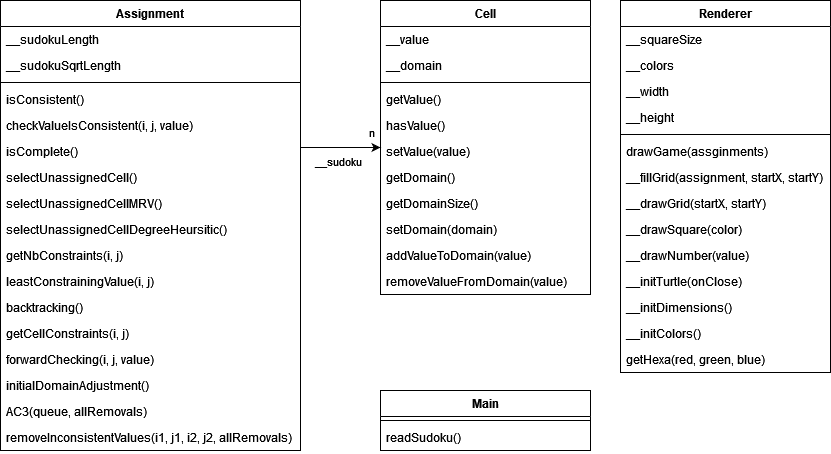

The diagram above was exported from draw.io. Its source (the exported page's mxGraphModel, read from the mxfile embedded in the PNG):
<mxGraphModel dx="1038" dy="536" grid="1" gridSize="10" guides="1" tooltips="1" connect="1" arrows="1" fold="1" page="1" pageScale="1" pageWidth="827" pageHeight="1169" math="0" shadow="0">
  <root>
    <mxCell id="0" />
    <mxCell id="1" parent="0" />
    <mxCell id="5FbcoR3uGBU3Z3rOnzQm-1" value="Assignment" style="swimlane;fontStyle=1;align=center;verticalAlign=top;childLayout=stackLayout;horizontal=1;startSize=26;horizontalStack=0;resizeParent=1;resizeParentMax=0;resizeLast=0;collapsible=1;marginBottom=0;fillColor=default;strokeColor=default;fontColor=default;" parent="1" vertex="1">
      <mxGeometry x="110" y="140" width="300" height="450" as="geometry" />
    </mxCell>
    <mxCell id="5FbcoR3uGBU3Z3rOnzQm-15" value="__sudokuLength" style="text;strokeColor=none;fillColor=none;align=left;verticalAlign=top;spacingLeft=4;spacingRight=4;overflow=hidden;rotatable=0;points=[[0,0.5],[1,0.5]];portConstraint=eastwest;fontColor=default;" parent="5FbcoR3uGBU3Z3rOnzQm-1" vertex="1">
      <mxGeometry y="26" width="300" height="26" as="geometry" />
    </mxCell>
    <mxCell id="5FbcoR3uGBU3Z3rOnzQm-16" value="__sudokuSqrtLength" style="text;strokeColor=none;fillColor=none;align=left;verticalAlign=top;spacingLeft=4;spacingRight=4;overflow=hidden;rotatable=0;points=[[0,0.5],[1,0.5]];portConstraint=eastwest;fontColor=default;" parent="5FbcoR3uGBU3Z3rOnzQm-1" vertex="1">
      <mxGeometry y="52" width="300" height="26" as="geometry" />
    </mxCell>
    <mxCell id="5FbcoR3uGBU3Z3rOnzQm-3" value="" style="line;strokeWidth=1;fillColor=none;align=left;verticalAlign=middle;spacingTop=-1;spacingLeft=3;spacingRight=3;rotatable=0;labelPosition=right;points=[];portConstraint=eastwest;" parent="5FbcoR3uGBU3Z3rOnzQm-1" vertex="1">
      <mxGeometry y="78" width="300" height="8" as="geometry" />
    </mxCell>
    <mxCell id="5FbcoR3uGBU3Z3rOnzQm-4" value="isConsistent()" style="text;strokeColor=none;fillColor=none;align=left;verticalAlign=top;spacingLeft=4;spacingRight=4;overflow=hidden;rotatable=0;points=[[0,0.5],[1,0.5]];portConstraint=eastwest;fontColor=default;" parent="5FbcoR3uGBU3Z3rOnzQm-1" vertex="1">
      <mxGeometry y="86" width="300" height="26" as="geometry" />
    </mxCell>
    <mxCell id="5FbcoR3uGBU3Z3rOnzQm-17" value="checkValueIsConsistent(i, j, value)" style="text;strokeColor=none;fillColor=none;align=left;verticalAlign=top;spacingLeft=4;spacingRight=4;overflow=hidden;rotatable=0;points=[[0,0.5],[1,0.5]];portConstraint=eastwest;fontColor=default;" parent="5FbcoR3uGBU3Z3rOnzQm-1" vertex="1">
      <mxGeometry y="112" width="300" height="26" as="geometry" />
    </mxCell>
    <mxCell id="5FbcoR3uGBU3Z3rOnzQm-5" value="isComplete()" style="text;strokeColor=none;fillColor=none;align=left;verticalAlign=top;spacingLeft=4;spacingRight=4;overflow=hidden;rotatable=0;points=[[0,0.5],[1,0.5]];portConstraint=eastwest;fontColor=default;" parent="5FbcoR3uGBU3Z3rOnzQm-1" vertex="1">
      <mxGeometry y="138" width="300" height="26" as="geometry" />
    </mxCell>
    <mxCell id="5FbcoR3uGBU3Z3rOnzQm-6" value="selectUnassignedCell()" style="text;strokeColor=none;fillColor=none;align=left;verticalAlign=top;spacingLeft=4;spacingRight=4;overflow=hidden;rotatable=0;points=[[0,0.5],[1,0.5]];portConstraint=eastwest;fontColor=default;" parent="5FbcoR3uGBU3Z3rOnzQm-1" vertex="1">
      <mxGeometry y="164" width="300" height="26" as="geometry" />
    </mxCell>
    <mxCell id="5FbcoR3uGBU3Z3rOnzQm-18" value="selectUnassignedCellMRV()" style="text;strokeColor=none;fillColor=none;align=left;verticalAlign=top;spacingLeft=4;spacingRight=4;overflow=hidden;rotatable=0;points=[[0,0.5],[1,0.5]];portConstraint=eastwest;fontColor=default;" parent="5FbcoR3uGBU3Z3rOnzQm-1" vertex="1">
      <mxGeometry y="190" width="300" height="26" as="geometry" />
    </mxCell>
    <mxCell id="5FbcoR3uGBU3Z3rOnzQm-19" value="selectUnassignedCellDegreeHeursitic()" style="text;strokeColor=none;fillColor=none;align=left;verticalAlign=top;spacingLeft=4;spacingRight=4;overflow=hidden;rotatable=0;points=[[0,0.5],[1,0.5]];portConstraint=eastwest;fontColor=default;" parent="5FbcoR3uGBU3Z3rOnzQm-1" vertex="1">
      <mxGeometry y="216" width="300" height="26" as="geometry" />
    </mxCell>
    <mxCell id="Z9hJNvkm0Ijrt2eTl0rk-3" value="getNbConstraints(i, j)" style="text;strokeColor=none;fillColor=none;align=left;verticalAlign=top;spacingLeft=4;spacingRight=4;overflow=hidden;rotatable=0;points=[[0,0.5],[1,0.5]];portConstraint=eastwest;fontColor=default;" parent="5FbcoR3uGBU3Z3rOnzQm-1" vertex="1">
      <mxGeometry y="242" width="300" height="26" as="geometry" />
    </mxCell>
    <mxCell id="5FbcoR3uGBU3Z3rOnzQm-20" value="leastConstrainingValue(i, j)" style="text;strokeColor=none;fillColor=none;align=left;verticalAlign=top;spacingLeft=4;spacingRight=4;overflow=hidden;rotatable=0;points=[[0,0.5],[1,0.5]];portConstraint=eastwest;fontColor=default;" parent="5FbcoR3uGBU3Z3rOnzQm-1" vertex="1">
      <mxGeometry y="268" width="300" height="26" as="geometry" />
    </mxCell>
    <mxCell id="5FbcoR3uGBU3Z3rOnzQm-21" value="backtracking()" style="text;strokeColor=none;fillColor=none;align=left;verticalAlign=top;spacingLeft=4;spacingRight=4;overflow=hidden;rotatable=0;points=[[0,0.5],[1,0.5]];portConstraint=eastwest;fontColor=default;" parent="5FbcoR3uGBU3Z3rOnzQm-1" vertex="1">
      <mxGeometry y="294" width="300" height="26" as="geometry" />
    </mxCell>
    <mxCell id="5FbcoR3uGBU3Z3rOnzQm-22" value="getCellConstraints(i, j)" style="text;strokeColor=none;fillColor=none;align=left;verticalAlign=top;spacingLeft=4;spacingRight=4;overflow=hidden;rotatable=0;points=[[0,0.5],[1,0.5]];portConstraint=eastwest;fontColor=default;" parent="5FbcoR3uGBU3Z3rOnzQm-1" vertex="1">
      <mxGeometry y="320" width="300" height="26" as="geometry" />
    </mxCell>
    <mxCell id="5FbcoR3uGBU3Z3rOnzQm-23" value="forwardChecking(i, j, value)" style="text;strokeColor=none;fillColor=none;align=left;verticalAlign=top;spacingLeft=4;spacingRight=4;overflow=hidden;rotatable=0;points=[[0,0.5],[1,0.5]];portConstraint=eastwest;fontColor=default;" parent="5FbcoR3uGBU3Z3rOnzQm-1" vertex="1">
      <mxGeometry y="346" width="300" height="26" as="geometry" />
    </mxCell>
    <mxCell id="5FbcoR3uGBU3Z3rOnzQm-24" value="initialDomainAdjustment()" style="text;strokeColor=none;fillColor=none;align=left;verticalAlign=top;spacingLeft=4;spacingRight=4;overflow=hidden;rotatable=0;points=[[0,0.5],[1,0.5]];portConstraint=eastwest;fontColor=default;" parent="5FbcoR3uGBU3Z3rOnzQm-1" vertex="1">
      <mxGeometry y="372" width="300" height="26" as="geometry" />
    </mxCell>
    <mxCell id="5FbcoR3uGBU3Z3rOnzQm-25" value="AC3(queue, allRemovals)" style="text;strokeColor=none;fillColor=none;align=left;verticalAlign=top;spacingLeft=4;spacingRight=4;overflow=hidden;rotatable=0;points=[[0,0.5],[1,0.5]];portConstraint=eastwest;fontColor=default;" parent="5FbcoR3uGBU3Z3rOnzQm-1" vertex="1">
      <mxGeometry y="398" width="300" height="26" as="geometry" />
    </mxCell>
    <mxCell id="5FbcoR3uGBU3Z3rOnzQm-26" value="removeInconsistentValues(i1, j1, i2, j2, allRemovals)" style="text;strokeColor=none;fillColor=none;align=left;verticalAlign=top;spacingLeft=4;spacingRight=4;overflow=hidden;rotatable=0;points=[[0,0.5],[1,0.5]];portConstraint=eastwest;fontColor=default;" parent="5FbcoR3uGBU3Z3rOnzQm-1" vertex="1">
      <mxGeometry y="424" width="300" height="26" as="geometry" />
    </mxCell>
    <mxCell id="5FbcoR3uGBU3Z3rOnzQm-7" value="Cell" style="swimlane;fontStyle=1;align=center;verticalAlign=top;childLayout=stackLayout;horizontal=1;startSize=26;horizontalStack=0;resizeParent=1;resizeParentMax=0;resizeLast=0;collapsible=1;marginBottom=0;fillColor=default;strokeColor=default;fontColor=default;" parent="1" vertex="1">
      <mxGeometry x="490" y="140" width="210" height="294" as="geometry" />
    </mxCell>
    <mxCell id="5FbcoR3uGBU3Z3rOnzQm-8" value="__value" style="text;strokeColor=none;fillColor=none;align=left;verticalAlign=top;spacingLeft=4;spacingRight=4;overflow=hidden;rotatable=0;points=[[0,0.5],[1,0.5]];portConstraint=eastwest;" parent="5FbcoR3uGBU3Z3rOnzQm-7" vertex="1">
      <mxGeometry y="26" width="210" height="26" as="geometry" />
    </mxCell>
    <mxCell id="5FbcoR3uGBU3Z3rOnzQm-9" value="__domain" style="text;strokeColor=none;fillColor=none;align=left;verticalAlign=top;spacingLeft=4;spacingRight=4;overflow=hidden;rotatable=0;points=[[0,0.5],[1,0.5]];portConstraint=eastwest;fontColor=default;" parent="5FbcoR3uGBU3Z3rOnzQm-7" vertex="1">
      <mxGeometry y="52" width="210" height="26" as="geometry" />
    </mxCell>
    <mxCell id="5FbcoR3uGBU3Z3rOnzQm-10" value="" style="line;strokeWidth=1;fillColor=none;align=left;verticalAlign=middle;spacingTop=-1;spacingLeft=3;spacingRight=3;rotatable=0;labelPosition=right;points=[];portConstraint=eastwest;" parent="5FbcoR3uGBU3Z3rOnzQm-7" vertex="1">
      <mxGeometry y="78" width="210" height="8" as="geometry" />
    </mxCell>
    <mxCell id="5FbcoR3uGBU3Z3rOnzQm-29" value="getValue()" style="text;strokeColor=none;fillColor=none;align=left;verticalAlign=top;spacingLeft=4;spacingRight=4;overflow=hidden;rotatable=0;points=[[0,0.5],[1,0.5]];portConstraint=eastwest;fontColor=default;" parent="5FbcoR3uGBU3Z3rOnzQm-7" vertex="1">
      <mxGeometry y="86" width="210" height="26" as="geometry" />
    </mxCell>
    <mxCell id="5FbcoR3uGBU3Z3rOnzQm-13" value="hasValue()" style="text;strokeColor=none;fillColor=none;align=left;verticalAlign=top;spacingLeft=4;spacingRight=4;overflow=hidden;rotatable=0;points=[[0,0.5],[1,0.5]];portConstraint=eastwest;fontColor=default;" parent="5FbcoR3uGBU3Z3rOnzQm-7" vertex="1">
      <mxGeometry y="112" width="210" height="26" as="geometry" />
    </mxCell>
    <mxCell id="5FbcoR3uGBU3Z3rOnzQm-30" value="setValue(value)" style="text;strokeColor=none;fillColor=none;align=left;verticalAlign=top;spacingLeft=4;spacingRight=4;overflow=hidden;rotatable=0;points=[[0,0.5],[1,0.5]];portConstraint=eastwest;fontColor=default;" parent="5FbcoR3uGBU3Z3rOnzQm-7" vertex="1">
      <mxGeometry y="138" width="210" height="26" as="geometry" />
    </mxCell>
    <mxCell id="5FbcoR3uGBU3Z3rOnzQm-14" value="getDomain()" style="text;strokeColor=none;fillColor=none;align=left;verticalAlign=top;spacingLeft=4;spacingRight=4;overflow=hidden;rotatable=0;points=[[0,0.5],[1,0.5]];portConstraint=eastwest;fontColor=default;" parent="5FbcoR3uGBU3Z3rOnzQm-7" vertex="1">
      <mxGeometry y="164" width="210" height="26" as="geometry" />
    </mxCell>
    <mxCell id="5FbcoR3uGBU3Z3rOnzQm-28" value="getDomainSize()" style="text;strokeColor=none;fillColor=none;align=left;verticalAlign=top;spacingLeft=4;spacingRight=4;overflow=hidden;rotatable=0;points=[[0,0.5],[1,0.5]];portConstraint=eastwest;fontColor=default;" parent="5FbcoR3uGBU3Z3rOnzQm-7" vertex="1">
      <mxGeometry y="190" width="210" height="26" as="geometry" />
    </mxCell>
    <mxCell id="5FbcoR3uGBU3Z3rOnzQm-27" value="setDomain(domain)" style="text;strokeColor=none;fillColor=none;align=left;verticalAlign=top;spacingLeft=4;spacingRight=4;overflow=hidden;rotatable=0;points=[[0,0.5],[1,0.5]];portConstraint=eastwest;fontColor=default;" parent="5FbcoR3uGBU3Z3rOnzQm-7" vertex="1">
      <mxGeometry y="216" width="210" height="26" as="geometry" />
    </mxCell>
    <mxCell id="5FbcoR3uGBU3Z3rOnzQm-11" value="addValueToDomain(value)" style="text;strokeColor=none;fillColor=none;align=left;verticalAlign=top;spacingLeft=4;spacingRight=4;overflow=hidden;rotatable=0;points=[[0,0.5],[1,0.5]];portConstraint=eastwest;fontColor=default;" parent="5FbcoR3uGBU3Z3rOnzQm-7" vertex="1">
      <mxGeometry y="242" width="210" height="26" as="geometry" />
    </mxCell>
    <mxCell id="5FbcoR3uGBU3Z3rOnzQm-12" value="removeValueFromDomain(value)" style="text;strokeColor=none;fillColor=none;align=left;verticalAlign=top;spacingLeft=4;spacingRight=4;overflow=hidden;rotatable=0;points=[[0,0.5],[1,0.5]];portConstraint=eastwest;fontColor=default;" parent="5FbcoR3uGBU3Z3rOnzQm-7" vertex="1">
      <mxGeometry y="268" width="210" height="26" as="geometry" />
    </mxCell>
    <mxCell id="5FbcoR3uGBU3Z3rOnzQm-31" value="Renderer" style="swimlane;fontStyle=1;align=center;verticalAlign=top;childLayout=stackLayout;horizontal=1;startSize=26;horizontalStack=0;resizeParent=1;resizeParentMax=0;resizeLast=0;collapsible=1;marginBottom=0;fillColor=default;strokeColor=default;fontColor=default;" parent="1" vertex="1">
      <mxGeometry x="730" y="140" width="210" height="372" as="geometry" />
    </mxCell>
    <mxCell id="esN6duhs5Tn1ZNXT4H_n-4" value="__squareSize" style="text;strokeColor=none;fillColor=none;align=left;verticalAlign=top;spacingLeft=4;spacingRight=4;overflow=hidden;rotatable=0;points=[[0,0.5],[1,0.5]];portConstraint=eastwest;fontColor=default;" vertex="1" parent="5FbcoR3uGBU3Z3rOnzQm-31">
      <mxGeometry y="26" width="210" height="26" as="geometry" />
    </mxCell>
    <mxCell id="esN6duhs5Tn1ZNXT4H_n-5" value="__colors" style="text;strokeColor=none;fillColor=none;align=left;verticalAlign=top;spacingLeft=4;spacingRight=4;overflow=hidden;rotatable=0;points=[[0,0.5],[1,0.5]];portConstraint=eastwest;fontColor=default;" vertex="1" parent="5FbcoR3uGBU3Z3rOnzQm-31">
      <mxGeometry y="52" width="210" height="26" as="geometry" />
    </mxCell>
    <mxCell id="esN6duhs5Tn1ZNXT4H_n-6" value="__width&#10;" style="text;strokeColor=none;fillColor=none;align=left;verticalAlign=top;spacingLeft=4;spacingRight=4;overflow=hidden;rotatable=0;points=[[0,0.5],[1,0.5]];portConstraint=eastwest;fontColor=default;" vertex="1" parent="5FbcoR3uGBU3Z3rOnzQm-31">
      <mxGeometry y="78" width="210" height="26" as="geometry" />
    </mxCell>
    <mxCell id="esN6duhs5Tn1ZNXT4H_n-7" value="__height" style="text;strokeColor=none;fillColor=none;align=left;verticalAlign=top;spacingLeft=4;spacingRight=4;overflow=hidden;rotatable=0;points=[[0,0.5],[1,0.5]];portConstraint=eastwest;fontColor=default;" vertex="1" parent="5FbcoR3uGBU3Z3rOnzQm-31">
      <mxGeometry y="104" width="210" height="26" as="geometry" />
    </mxCell>
    <mxCell id="5FbcoR3uGBU3Z3rOnzQm-34" value="" style="line;strokeWidth=1;fillColor=none;align=left;verticalAlign=middle;spacingTop=-1;spacingLeft=3;spacingRight=3;rotatable=0;labelPosition=right;points=[];portConstraint=eastwest;" parent="5FbcoR3uGBU3Z3rOnzQm-31" vertex="1">
      <mxGeometry y="130" width="210" height="8" as="geometry" />
    </mxCell>
    <mxCell id="5FbcoR3uGBU3Z3rOnzQm-35" value="drawGame(assginments)" style="text;strokeColor=none;fillColor=none;align=left;verticalAlign=top;spacingLeft=4;spacingRight=4;overflow=hidden;rotatable=0;points=[[0,0.5],[1,0.5]];portConstraint=eastwest;fontColor=default;" parent="5FbcoR3uGBU3Z3rOnzQm-31" vertex="1">
      <mxGeometry y="138" width="210" height="26" as="geometry" />
    </mxCell>
    <mxCell id="esN6duhs5Tn1ZNXT4H_n-8" value="__fillGrid(assignment, startX, startY)" style="text;strokeColor=none;fillColor=none;align=left;verticalAlign=top;spacingLeft=4;spacingRight=4;overflow=hidden;rotatable=0;points=[[0,0.5],[1,0.5]];portConstraint=eastwest;fontColor=default;" vertex="1" parent="5FbcoR3uGBU3Z3rOnzQm-31">
      <mxGeometry y="164" width="210" height="26" as="geometry" />
    </mxCell>
    <mxCell id="esN6duhs5Tn1ZNXT4H_n-9" value="__drawGrid(startX, startY)" style="text;strokeColor=none;fillColor=none;align=left;verticalAlign=top;spacingLeft=4;spacingRight=4;overflow=hidden;rotatable=0;points=[[0,0.5],[1,0.5]];portConstraint=eastwest;fontColor=default;" vertex="1" parent="5FbcoR3uGBU3Z3rOnzQm-31">
      <mxGeometry y="190" width="210" height="26" as="geometry" />
    </mxCell>
    <mxCell id="esN6duhs5Tn1ZNXT4H_n-10" value="__drawSquare(color)" style="text;strokeColor=none;fillColor=none;align=left;verticalAlign=top;spacingLeft=4;spacingRight=4;overflow=hidden;rotatable=0;points=[[0,0.5],[1,0.5]];portConstraint=eastwest;fontColor=default;" vertex="1" parent="5FbcoR3uGBU3Z3rOnzQm-31">
      <mxGeometry y="216" width="210" height="26" as="geometry" />
    </mxCell>
    <mxCell id="esN6duhs5Tn1ZNXT4H_n-11" value="__drawNumber(value)" style="text;strokeColor=none;fillColor=none;align=left;verticalAlign=top;spacingLeft=4;spacingRight=4;overflow=hidden;rotatable=0;points=[[0,0.5],[1,0.5]];portConstraint=eastwest;fontColor=default;" vertex="1" parent="5FbcoR3uGBU3Z3rOnzQm-31">
      <mxGeometry y="242" width="210" height="26" as="geometry" />
    </mxCell>
    <mxCell id="esN6duhs5Tn1ZNXT4H_n-12" value="__initTurtle(onClose)" style="text;strokeColor=none;fillColor=none;align=left;verticalAlign=top;spacingLeft=4;spacingRight=4;overflow=hidden;rotatable=0;points=[[0,0.5],[1,0.5]];portConstraint=eastwest;fontColor=default;" vertex="1" parent="5FbcoR3uGBU3Z3rOnzQm-31">
      <mxGeometry y="268" width="210" height="26" as="geometry" />
    </mxCell>
    <mxCell id="esN6duhs5Tn1ZNXT4H_n-13" value="__initDimensions()" style="text;strokeColor=none;fillColor=none;align=left;verticalAlign=top;spacingLeft=4;spacingRight=4;overflow=hidden;rotatable=0;points=[[0,0.5],[1,0.5]];portConstraint=eastwest;fontColor=default;" vertex="1" parent="5FbcoR3uGBU3Z3rOnzQm-31">
      <mxGeometry y="294" width="210" height="26" as="geometry" />
    </mxCell>
    <mxCell id="esN6duhs5Tn1ZNXT4H_n-14" value="__initColors()" style="text;strokeColor=none;fillColor=none;align=left;verticalAlign=top;spacingLeft=4;spacingRight=4;overflow=hidden;rotatable=0;points=[[0,0.5],[1,0.5]];portConstraint=eastwest;fontColor=default;" vertex="1" parent="5FbcoR3uGBU3Z3rOnzQm-31">
      <mxGeometry y="320" width="210" height="26" as="geometry" />
    </mxCell>
    <mxCell id="esN6duhs5Tn1ZNXT4H_n-15" value="getHexa(red, green, blue)" style="text;strokeColor=none;fillColor=none;align=left;verticalAlign=top;spacingLeft=4;spacingRight=4;overflow=hidden;rotatable=0;points=[[0,0.5],[1,0.5]];portConstraint=eastwest;fontColor=default;" vertex="1" parent="5FbcoR3uGBU3Z3rOnzQm-31">
      <mxGeometry y="346" width="210" height="26" as="geometry" />
    </mxCell>
    <mxCell id="5FbcoR3uGBU3Z3rOnzQm-43" value="" style="endArrow=classic;html=1;rounded=0;fontColor=default;strokeColor=default;labelBackgroundColor=default;" parent="1" target="5FbcoR3uGBU3Z3rOnzQm-7" edge="1">
      <mxGeometry width="50" height="50" relative="1" as="geometry">
        <mxPoint x="410" y="287" as="sourcePoint" />
        <mxPoint x="480" y="330" as="targetPoint" />
      </mxGeometry>
    </mxCell>
    <mxCell id="5FbcoR3uGBU3Z3rOnzQm-44" value="__sudoku" style="edgeLabel;html=1;align=center;verticalAlign=middle;resizable=0;points=[];fontColor=default;labelBackgroundColor=default;" parent="5FbcoR3uGBU3Z3rOnzQm-43" vertex="1" connectable="0">
      <mxGeometry x="0.3" y="-1" relative="1" as="geometry">
        <mxPoint x="-15" y="12" as="offset" />
      </mxGeometry>
    </mxCell>
    <mxCell id="5FbcoR3uGBU3Z3rOnzQm-47" value="n" style="edgeLabel;html=1;align=center;verticalAlign=middle;resizable=0;points=[];fontColor=default;labelBackgroundColor=default;" parent="5FbcoR3uGBU3Z3rOnzQm-43" vertex="1" connectable="0">
      <mxGeometry x="0.65" relative="1" as="geometry">
        <mxPoint x="4" y="-16" as="offset" />
      </mxGeometry>
    </mxCell>
    <mxCell id="esN6duhs5Tn1ZNXT4H_n-1" value="Main" style="swimlane;fontStyle=1;align=center;verticalAlign=top;childLayout=stackLayout;horizontal=1;startSize=26;horizontalStack=0;resizeParent=1;resizeParentMax=0;resizeLast=0;collapsible=1;marginBottom=0;fillColor=default;strokeColor=default;fontColor=default;" vertex="1" parent="1">
      <mxGeometry x="490" y="530" width="210" height="60" as="geometry" />
    </mxCell>
    <mxCell id="esN6duhs5Tn1ZNXT4H_n-2" value="" style="line;strokeWidth=1;fillColor=none;align=left;verticalAlign=middle;spacingTop=-1;spacingLeft=3;spacingRight=3;rotatable=0;labelPosition=right;points=[];portConstraint=eastwest;" vertex="1" parent="esN6duhs5Tn1ZNXT4H_n-1">
      <mxGeometry y="26" width="210" height="8" as="geometry" />
    </mxCell>
    <mxCell id="esN6duhs5Tn1ZNXT4H_n-3" value="readSudoku()" style="text;strokeColor=none;fillColor=none;align=left;verticalAlign=top;spacingLeft=4;spacingRight=4;overflow=hidden;rotatable=0;points=[[0,0.5],[1,0.5]];portConstraint=eastwest;fontColor=default;" vertex="1" parent="esN6duhs5Tn1ZNXT4H_n-1">
      <mxGeometry y="34" width="210" height="26" as="geometry" />
    </mxCell>
  </root>
</mxGraphModel>